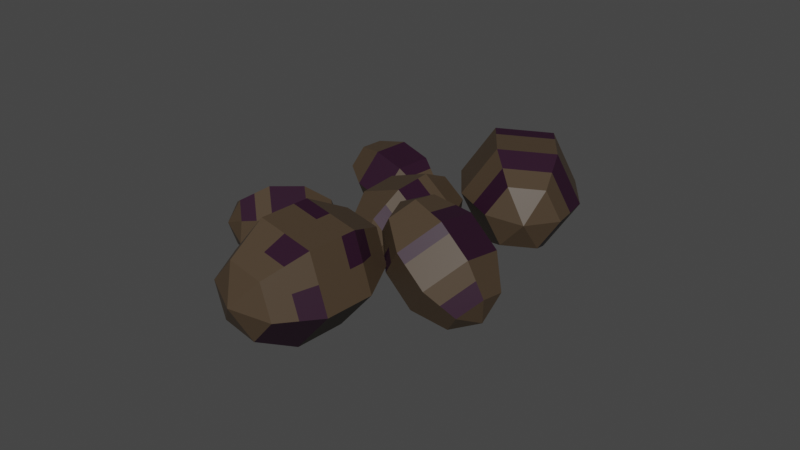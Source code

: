 # Source: Potato.blend  (saved by Blender 2.90.8; exported with 4.5.12 LTS)
import bpy
from mathutils import Matrix  # noqa: F401  (used for matrix-valued properties, if any)

bpy.ops.wm.read_factory_settings(use_empty=True)
scene = bpy.context.scene
scene.name = 'Bad'

# ---- collections
col_collection_002 = bpy.data.collections.new('Collection.002'); scene.collection.children.link(col_collection_002)

# ---- materials (node trees are filled in below, after node groups)
mat_potato_bad = bpy.data.materials.new('Potato bad')
mat_potato_bad.use_transparent_shadow = False
mat_potato_bad_eye = bpy.data.materials.new('Potato bad eye')
mat_potato_bad_eye.use_transparent_shadow = False

# ---- material node trees
mat_potato_bad.use_nodes = True; mat_potato_bad.node_tree.nodes.clear()
_N = mat_potato_bad.node_tree.nodes; _L = mat_potato_bad.node_tree.links
n0 = _N.new('ShaderNodeBsdfPrincipled'); n0.name = 'Principled BSDF'; n0.location = (10, 300)
n0.distribution = 'GGX'
n0.subsurface_method = 'BURLEY'
n0.inputs[0].default_value = (0.06596, 0.04369, 0.0256, 1.0)
n0.inputs[3].default_value = 1.45
n0.inputs[27].default_value = (0.0, 0.0, 0.0, 1.0)
n0.inputs[28].default_value = 1.0
n1 = _N.new('ShaderNodeOutputMaterial'); n1.name = 'Material Output'; n1.location = (300, 300)
_L.new(n0.outputs[0], n1.inputs[0])
n1.is_active_output = True
mat_potato_bad_eye.use_nodes = True; mat_potato_bad_eye.node_tree.nodes.clear()
_N = mat_potato_bad_eye.node_tree.nodes; _L = mat_potato_bad_eye.node_tree.links
n0 = _N.new('ShaderNodeBsdfPrincipled'); n0.name = 'Principled BSDF'; n0.location = (10, 300)
n0.distribution = 'GGX'
n0.subsurface_method = 'BURLEY'
n0.inputs[0].default_value = (0.02139, 0.003456, 0.01679, 1.0)
n0.inputs[3].default_value = 1.45
n0.inputs[27].default_value = (0.0, 0.0, 0.0, 1.0)
n0.inputs[28].default_value = 1.0
n1 = _N.new('ShaderNodeOutputMaterial'); n1.name = 'Material Output'; n1.location = (300, 300)
_L.new(n0.outputs[0], n1.inputs[0])
n1.is_active_output = True

# ---- world
world_world_002 = bpy.data.worlds.new('World.002'); scene.world = world_world_002
world_world_002.use_nodes = True; world_world_002.node_tree.nodes.clear()
_N = world_world_002.node_tree.nodes; _L = world_world_002.node_tree.links
n0 = _N.new('ShaderNodeOutputWorld'); n0.name = 'World Output'; n0.location = (300, 300)
n1 = _N.new('ShaderNodeBackground'); n1.name = 'Background'; n1.location = (10, 300)
n1.inputs[0].default_value = (0.05088, 0.05088, 0.05088, 1.0)
_L.new(n1.outputs[0], n0.inputs[0])
n0.is_active_output = True
world_world_002.color = (0.05088, 0.05088, 0.05088)
world_world_002.use_sun_shadow = False
world_world_002.sun_shadow_jitter_overblur = 0.0

# ---- meshes
me_sphere_001 = bpy.data.meshes.new('Sphere.001')
me_sphere_001.from_pydata([(-0.07639, 1.414, 0.6704), (-0.2541, 1.56, 1.808), (-0.007116, 1.216, 2.281), (-0.2925, 0.8691, 0.6385), (-0.6303, 0.7538, 1.141), (-0.6038, 0.678, 1.756), (-0.2232, 0.6707, 2.249), (0.07252, 0.4115, 0.5988), (-0.03964, 0.01345, 1.077), (-0.01318, -0.06232, 1.692), (0.1418, 0.2132, 2.209), (0.6537, 0.4989, 0.5909), (0.9007, 0.1548, 1.064), (0.9272, 0.079, 1.679), (0.723, 0.3005, 2.201), (0.3661, 0.7347, 2.431), (0.2805, 0.9799, 0.4406), (0.8698, 1.044, 0.6228), (1.25, 1.036, 1.116), (1.277, 0.9607, 1.731), (0.9391, 0.8454, 2.233), (0.5048, 1.501, 0.6625), (0.6598, 1.777, 1.18), (0.6862, 1.701, 1.795), (0.574, 1.303, 2.273), (-0.2806, 1.636, 1.193), (-0.6224, 0.7311, 1.325), (-0.03171, -0.009265, 1.261), (0.9086, 0.1321, 1.248), (1.258, 1.014, 1.3), (0.6677, 1.754, 1.364), (-0.2727, 1.613, 1.377), (-0.4895, 0.8019, 0.9316), (0.007112, 0.1794, 0.8775), (0.7977, 0.2982, 0.8668), (1.092, 1.04, 0.9102), (0.5952, 1.662, 0.9643), (-0.1955, 1.543, 0.9749), (0.1746, 1.704, 1.186), (0.2742, 1.258, 2.277), (0.2011, 1.628, 1.802), (0.205, 1.456, 0.6666), (0.1826, 1.681, 1.371), (0.1873, 1.601, 0.9698), (0.7555, 1.076, 2.253), (0.9798, 1.333, 1.763), (0.9533, 1.409, 1.148), (0.6862, 1.274, 0.6428), (0.9613, 1.386, 1.332), (0.842, 1.353, 0.9374), (-0.1278, 1.384, 2.05), (-0.4091, 0.6743, 2.008), (0.06609, 0.07859, 1.957), (0.8227, 0.1923, 1.946), (1.104, 0.9017, 1.988), (0.6288, 1.497, 2.04), (0.2385, 1.439, 2.045), (0.865, 1.201, 2.014), (-0.3555, 0.691, -0.9771), (-0.4681, 0.3526, -0.1133), (-0.1952, 0.4582, 0.2765), (0.07121, 0.5264, -1.024), (0.1611, 0.1751, -0.6681), (0.2224, 0.08621, -0.1893), (0.2316, 0.2936, 0.2295), (0.4327, 0.8137, -1.02), (0.7459, 0.64, -0.6618), (0.8072, 0.5511, -0.1829), (0.593, 0.5809, 0.2335), (0.3674, 1.266, -0.9693), (0.6403, 1.371, -0.5795), (0.7016, 1.282, -0.1006), (0.5277, 1.033, 0.2843), (0.1852, 0.7181, 0.4284), (-0.01301, 1.006, -1.121), (-0.05938, 1.43, -0.9223), (-0.05018, 1.638, -0.5035), (0.01107, 1.549, -0.02466), (0.101, 1.197, 0.3313), (-0.4208, 1.143, -0.9263), (-0.635, 1.173, -0.5098), (-0.5738, 1.084, -0.031), (-0.2605, 0.9102, 0.3274), (-0.5294, 0.4415, -0.5922), (0.1795, 0.1485, -0.5246), (0.7643, 0.6133, -0.5182), (0.6587, 1.345, -0.4359), (-0.03181, 1.611, -0.36), (-0.6166, 1.146, -0.3663), (-0.511, 0.4149, -0.4486), (0.1236, 0.3215, -0.8165), (0.6154, 0.7124, -0.8112), (0.5265, 1.327, -0.742), (-0.05401, 1.551, -0.6781), (-0.5457, 1.16, -0.6834), (-0.4569, 0.5455, -0.7526), (-0.5805, 0.7955, -0.5523), (-0.2268, 0.677, 0.3011), (-0.5193, 0.7066, -0.07346), (-0.3871, 0.9098, -0.9525), (-0.5621, 0.7689, -0.4088), (-0.4999, 0.8432, -0.7191), (-0.08081, 1.053, 0.3293), (-0.2831, 1.315, -0.02785), (-0.3443, 1.404, -0.5067), (-0.2412, 1.286, -0.9243), (-0.326, 1.377, -0.3631), (-0.3013, 1.355, -0.6808), (-0.3285, 0.4066, 0.08609), (0.2271, 0.1923, 0.02496), (0.6976, 0.5663, 0.03006), (0.6126, 1.155, 0.09629), (0.05706, 1.369, 0.1574), (-0.4135, 0.995, 0.1523), (-0.3696, 0.6915, 0.1181), (-0.1796, 1.181, 0.1549), (0.4574, 1.281, 0.1712), (1.487, 0.644, 0.07932), (2.074, 0.7197, 0.1548), (0.5737, 1.627, -0.0383), (1.057, 1.419, -0.2534), (1.675, 1.205, -0.2596), (2.191, 1.066, -0.05472), (0.7158, 2.03, 0.09199), (1.287, 2.071, -0.04256), (1.905, 1.856, -0.04883), (2.333, 1.469, 0.07556), (0.7416, 2.086, 0.4318), (1.329, 2.162, 0.5072), (1.947, 1.947, 0.5009), (2.359, 1.525, 0.4153), (2.407, 1.056, 0.2831), (0.4086, 1.75, 0.3034), (0.6252, 1.74, 0.6413), (1.141, 1.601, 0.8462), (1.759, 1.387, 0.8399), (2.242, 1.179, 0.6248), (0.4831, 1.337, 0.511), (0.911, 0.9493, 0.6354), (1.529, 0.7351, 0.6291), (2.1, 0.7759, 0.4945), (0.8693, 0.8583, 0.08559), (1.243, 1.355, -0.2553), (1.473, 2.006, -0.04444), (1.514, 2.097, 0.5053), (1.326, 1.537, 0.8443), (1.096, 0.8851, 0.6335), (1.054, 0.7941, 0.08371), (0.8558, 1.506, -0.1637), (1.049, 2.054, 0.01352), (1.084, 2.13, 0.4758), (0.9259, 1.659, 0.7608), (0.7326, 1.111, 0.5835), (0.6976, 1.034, 0.1213), (0.8894, 0.9023, 0.3517), (2.087, 0.7469, 0.3193), (1.507, 0.6881, 0.3455), (0.4698, 1.308, 0.3357), (1.075, 0.8381, 0.3499), (0.7145, 1.071, 0.3451), (2.171, 0.9761, 0.5593), (1.643, 1.059, 0.7339), (1.025, 1.273, 0.7402), (0.5538, 1.537, 0.5757), (1.21, 1.209, 0.7383), (0.8287, 1.383, 0.6716), (1.787, 0.6827, 0.1179), (1.939, 1.134, -0.1548), (2.124, 1.658, 0.0148), (2.157, 1.731, 0.4572), (2.006, 1.28, 0.7299), (1.821, 0.756, 0.5603), (1.804, 0.7182, 0.3321), (1.913, 1.017, 0.6446), (-1.092, 0.06098, -0.03602), (-1.753, -0.2605, 0.4795), (-1.853, -0.1816, 0.8381), (-0.7753, -0.06093, 0.09721), (-0.9502, -0.3651, 0.3611), (-1.241, -0.4577, 0.695), (-1.536, -0.3035, 0.9714), (-0.5562, 0.1881, 0.2405), (-0.5957, 0.03776, 0.5929), (-0.8862, -0.05488, 0.9268), (-1.317, -0.05448, 1.115), (-0.6536, 0.559, 0.2505), (-0.7532, 0.6379, 0.6091), (-1.044, 0.5453, 0.943), (-1.414, 0.3164, 1.125), (-1.723, 0.0388, 1.085), (-0.7829, 0.3386, 0.004046), (-0.9701, 0.6809, 0.1172), (-1.265, 0.8351, 0.3936), (-1.556, 0.7425, 0.7275), (-1.731, 0.4383, 0.9914), (-1.189, 0.4319, -0.026), (-1.62, 0.4323, 0.1618), (-1.91, 0.3396, 0.4957), (-1.95, 0.1893, 0.8481), (-1.462, -0.1679, 0.1456), (-1.037, -0.3929, 0.4612), (-0.6828, 0.009993, 0.693), (-0.8403, 0.6101, 0.7092), (-1.352, 0.8074, 0.4937), (-1.707, 0.4045, 0.2619), (-1.549, -0.1956, 0.2457), (-0.8773, -0.2383, 0.2511), (-0.5792, 0.1004, 0.446), (-0.7117, 0.605, 0.4596), (-1.142, 0.7708, 0.2784), (-1.44, 0.4321, 0.08351), (-1.308, -0.07247, 0.06988), (-1.539, 0.1227, 0.1534), (-1.9, -0.001999, 0.843), (-1.829, 0.03004, 0.4873), (-1.139, 0.2405, -0.03117), (-1.626, 0.09491, 0.2535), (-1.372, 0.1718, 0.07648), (-1.841, 0.3131, 0.9193), (-1.734, 0.5399, 0.6109), (-1.444, 0.6325, 0.277), (-1.08, 0.5556, 0.04519), (-1.531, 0.6047, 0.3771), (-1.292, 0.6005, 0.1804), (-1.804, -0.2201, 0.6629), (-1.392, -0.3788, 0.8364), (-1.107, -0.05467, 1.023), (-1.233, 0.4282, 1.036), (-1.645, 0.5869, 0.8625), (-1.931, 0.2628, 0.676), (-1.865, 0.01365, 0.6692), (-1.789, 0.4239, 0.7687), (-0.4599, 0.1055, -1.129), (-1.425, -0.1885, -1.076), (-1.878, -0.006086, -1.154), (-0.4893, 0.4128, -0.9602), (-0.9308, 0.3514, -0.7928), (-1.472, 0.3088, -0.8021), (-1.907, 0.3013, -0.9846), (-0.5134, 0.7637, -1.074), (-0.9697, 0.9192, -0.977), (-1.511, 0.8766, -0.9864), (-1.931, 0.6522, -1.098), (-0.508, 0.8073, -1.357), (-0.961, 0.9897, -1.435), (-1.502, 0.9471, -1.444), (-1.926, 0.6957, -1.382), (-2.069, 0.3316, -1.271), (-0.3166, 0.4696, -1.24), (-0.4785, 0.5, -1.526), (-0.9133, 0.4924, -1.709), (-1.455, 0.4498, -1.718), (-1.896, 0.3884, -1.551), (-0.4545, 0.149, -1.412), (-0.8743, -0.07537, -1.525), (-1.416, -0.118, -1.534), (-1.872, 0.03748, -1.437), (-0.8831, -0.1459, -1.067), (-1.093, 0.3386, -0.7956), (-1.132, 0.9064, -0.9798), (-1.123, 0.9769, -1.438), (-1.076, 0.4796, -1.712), (-1.037, -0.08815, -1.527), (-1.045, -0.1586, -1.069), (-0.7468, 0.377, -0.8626), (-0.7795, 0.8544, -1.017), (-0.7722, 0.9137, -1.403), (-0.7321, 0.4955, -1.633), (-0.6993, 0.01817, -1.478), (-0.7067, -0.0411, -1.093), (-0.8789, -0.1117, -1.288), (-1.875, 0.015, -1.291), (-1.42, -0.1544, -1.298), (-0.4573, 0.1266, -1.266), (-1.041, -0.1245, -1.291), (-0.7031, -0.0124, -1.279), (-1.884, 0.2119, -1.493), (-1.435, 0.1642, -1.625), (-0.8937, 0.2068, -1.616), (-0.4664, 0.3235, -1.469), (-1.056, 0.1941, -1.619), (-0.7156, 0.2554, -1.555), (-1.656, -0.09518, -1.116), (-1.695, 0.3049, -0.8955), (-1.726, 0.7618, -1.044), (-1.719, 0.8185, -1.412), (-1.681, 0.4184, -1.632), (-1.649, -0.03846, -1.484), (-1.653, -0.06772, -1.294), (-1.665, 0.1886, -1.558), (0.2377, 0.8358, -2.597), (1.417, 0.7441, -1.855), (1.639, 1.079, -1.371), (0.3209, 1.397, -2.711), (1.016, 1.559, -2.507), (1.552, 1.652, -2.039), (1.722, 1.641, -1.485), (-0.02062, 1.818, -2.542), (0.4638, 2.24, -2.233), (0.999, 2.333, -1.765), (1.381, 2.061, -1.316), (-0.4453, 1.677, -2.259), (-0.2234, 2.012, -1.775), (0.3119, 2.105, -1.307), (0.9559, 1.921, -1.033), (1.463, 1.529, -1.057), (-0.2692, 1.228, -2.573), (-0.5285, 1.116, -2.145), (-0.358, 1.104, -1.591), (0.1773, 1.197, -1.123), (0.8728, 1.359, -0.9189), (-0.187, 0.6952, -2.314), (0.1946, 0.4235, -1.865), (0.7299, 0.5165, -1.396), (1.214, 0.9387, -1.088), (0.8818, 0.6511, -2.323), (1.177, 1.587, -2.367), (0.6243, 2.268, -2.093), (-0.06292, 2.04, -1.635), (-0.1975, 1.132, -1.451), (0.3551, 0.4514, -1.724), (1.042, 0.679, -2.182), (0.7265, 1.492, -2.592), (0.2619, 2.064, -2.362), (-0.3159, 1.873, -1.977), (-0.429, 1.109, -1.822), (0.03557, 0.5368, -2.052), (0.6133, 0.7281, -2.437), (0.5491, 0.5409, -2.101), (1.433, 1.011, -1.234), (1.084, 0.6339, -1.633), (0.03212, 0.7677, -2.46), (0.7096, 0.5688, -1.961), (0.3336, 0.6355, -2.251), (1.045, 1.148, -1.004), (0.4552, 0.8548, -1.26), (-0.08002, 0.7618, -1.729), (-0.3567, 0.9043, -2.23), (0.08043, 0.7897, -1.588), (-0.1954, 0.8212, -1.938), (1.531, 0.9156, -1.607), (1.639, 1.646, -1.756), (1.194, 2.194, -1.535), (0.6413, 2.011, -1.167), (0.533, 1.28, -1.018), (0.9777, 0.7324, -1.239), (1.263, 0.8269, -1.429), (0.7567, 1.005, -1.129)], [], [(31, 25, 4, 26), (0, 16, 3), (50, 1, 5, 51), (37, 0, 3, 32), (15, 2, 6), (15, 6, 10), (26, 4, 8, 27), (3, 16, 7), (51, 5, 9, 52), (32, 3, 7, 33), (15, 10, 14), (27, 8, 12, 28), (7, 16, 11), (52, 9, 13, 53), (33, 7, 11, 34), (15, 14, 20), (28, 12, 18, 29), (11, 16, 17), (53, 13, 19, 54), (34, 11, 17, 35), (15, 20, 44, 24), (48, 46, 22, 30), (17, 16, 21, 47), (57, 45, 23, 55), (49, 47, 21, 36), (15, 24, 39, 2), (42, 38, 25, 31), (21, 16, 0, 41), (56, 40, 1, 50), (43, 41, 0, 37), (40, 42, 31, 1), (45, 48, 30, 23), (13, 28, 29, 19), (9, 27, 28, 13), (5, 26, 27, 9), (1, 31, 26, 5), (38, 43, 37, 25), (46, 49, 36, 22), (12, 34, 35, 18), (8, 33, 34, 12), (4, 32, 33, 8), (25, 37, 32, 4), (22, 36, 43, 38), (23, 30, 42, 40), (36, 21, 41, 43), (55, 23, 40, 56), (30, 22, 38, 42), (18, 35, 49, 46), (19, 29, 48, 45), (35, 17, 47, 49), (54, 19, 45, 57), (29, 18, 46, 48), (20, 54, 57, 44), (24, 55, 56, 39), (39, 56, 50, 2), (44, 57, 55, 24), (14, 53, 54, 20), (10, 52, 53, 14), (6, 51, 52, 10), (2, 50, 51, 6), (89, 83, 62, 84), (58, 74, 61), (108, 59, 63, 109), (95, 58, 61, 90), (73, 60, 64), (73, 64, 68), (84, 62, 66, 85), (61, 74, 65), (109, 63, 67, 110), (90, 61, 65, 91), (73, 68, 72), (85, 66, 70, 86), (65, 74, 69), (110, 67, 71, 111), (91, 65, 69, 92), (73, 72, 78), (86, 70, 76, 87), (69, 74, 75), (111, 71, 77, 112), (92, 69, 75, 93), (73, 78, 102, 82), (106, 104, 80, 88), (75, 74, 79, 105), (115, 103, 81, 113), (107, 105, 79, 94), (73, 82, 97, 60), (100, 96, 83, 89), (79, 74, 58, 99), (114, 98, 59, 108), (101, 99, 58, 95), (98, 100, 89, 59), (103, 106, 88, 81), (71, 86, 87, 77), (67, 85, 86, 71), (63, 84, 85, 67), (59, 89, 84, 63), (96, 101, 95, 83), (104, 107, 94, 80), (70, 92, 93, 76), (66, 91, 92, 70), (62, 90, 91, 66), (83, 95, 90, 62), (80, 94, 101, 96), (81, 88, 100, 98), (94, 79, 99, 101), (113, 81, 98, 114), (88, 80, 96, 100), (76, 93, 107, 104), (77, 87, 106, 103), (93, 75, 105, 107), (112, 77, 103, 115), (87, 76, 104, 106), (78, 112, 115, 102), (82, 113, 114, 97), (97, 114, 108, 60), (102, 115, 113, 82), (72, 111, 112, 78), (68, 110, 111, 72), (64, 109, 110, 68), (60, 108, 109, 64), (147, 141, 120, 142), (116, 132, 119), (166, 117, 121, 167), (153, 116, 119, 148), (131, 118, 122), (131, 122, 126), (142, 120, 124, 143), (119, 132, 123), (167, 121, 125, 168), (148, 119, 123, 149), (131, 126, 130), (143, 124, 128, 144), (123, 132, 127), (168, 125, 129, 169), (149, 123, 127, 150), (131, 130, 136), (144, 128, 134, 145), (127, 132, 133), (169, 129, 135, 170), (150, 127, 133, 151), (131, 136, 160, 140), (164, 162, 138, 146), (133, 132, 137, 163), (173, 161, 139, 171), (165, 163, 137, 152), (131, 140, 155, 118), (158, 154, 141, 147), (137, 132, 116, 157), (172, 156, 117, 166), (159, 157, 116, 153), (156, 158, 147, 117), (161, 164, 146, 139), (129, 144, 145, 135), (125, 143, 144, 129), (121, 142, 143, 125), (117, 147, 142, 121), (154, 159, 153, 141), (162, 165, 152, 138), (128, 150, 151, 134), (124, 149, 150, 128), (120, 148, 149, 124), (141, 153, 148, 120), (138, 152, 159, 154), (139, 146, 158, 156), (152, 137, 157, 159), (171, 139, 156, 172), (146, 138, 154, 158), (134, 151, 165, 162), (135, 145, 164, 161), (151, 133, 163, 165), (170, 135, 161, 173), (145, 134, 162, 164), (136, 170, 173, 160), (140, 171, 172, 155), (155, 172, 166, 118), (160, 173, 171, 140), (130, 169, 170, 136), (126, 168, 169, 130), (122, 167, 168, 126), (118, 166, 167, 122), (205, 199, 178, 200), (174, 190, 177), (224, 175, 179, 225), (211, 174, 177, 206), (189, 176, 180), (189, 180, 184), (200, 178, 182, 201), (177, 190, 181), (225, 179, 183, 226), (206, 177, 181, 207), (189, 184, 188), (201, 182, 186, 202), (181, 190, 185), (226, 183, 187, 227), (207, 181, 185, 208), (189, 188, 194), (202, 186, 192, 203), (185, 190, 191), (227, 187, 193, 228), (208, 185, 191, 209), (189, 194, 218, 198), (222, 220, 196, 204), (191, 190, 195, 221), (231, 219, 197, 229), (223, 221, 195, 210), (189, 198, 213, 176), (216, 212, 199, 205), (195, 190, 174, 215), (230, 214, 175, 224), (217, 215, 174, 211), (214, 216, 205, 175), (219, 222, 204, 197), (187, 202, 203, 193), (183, 201, 202, 187), (179, 200, 201, 183), (175, 205, 200, 179), (212, 217, 211, 199), (220, 223, 210, 196), (186, 208, 209, 192), (182, 207, 208, 186), (178, 206, 207, 182), (199, 211, 206, 178), (196, 210, 217, 212), (197, 204, 216, 214), (210, 195, 215, 217), (229, 197, 214, 230), (204, 196, 212, 216), (192, 209, 223, 220), (193, 203, 222, 219), (209, 191, 221, 223), (228, 193, 219, 231), (203, 192, 220, 222), (194, 228, 231, 218), (198, 229, 230, 213), (213, 230, 224, 176), (218, 231, 229, 198), (188, 227, 228, 194), (184, 226, 227, 188), (180, 225, 226, 184), (176, 224, 225, 180), (263, 257, 236, 258), (232, 248, 235), (282, 233, 237, 283), (269, 232, 235, 264), (247, 234, 238), (247, 238, 242), (258, 236, 240, 259), (235, 248, 239), (283, 237, 241, 284), (264, 235, 239, 265), (247, 242, 246), (259, 240, 244, 260), (239, 248, 243), (284, 241, 245, 285), (265, 239, 243, 266), (247, 246, 252), (260, 244, 250, 261), (243, 248, 249), (285, 245, 251, 286), (266, 243, 249, 267), (247, 252, 276, 256), (280, 278, 254, 262), (249, 248, 253, 279), (289, 277, 255, 287), (281, 279, 253, 268), (247, 256, 271, 234), (274, 270, 257, 263), (253, 248, 232, 273), (288, 272, 233, 282), (275, 273, 232, 269), (272, 274, 263, 233), (277, 280, 262, 255), (245, 260, 261, 251), (241, 259, 260, 245), (237, 258, 259, 241), (233, 263, 258, 237), (270, 275, 269, 257), (278, 281, 268, 254), (244, 266, 267, 250), (240, 265, 266, 244), (236, 264, 265, 240), (257, 269, 264, 236), (254, 268, 275, 270), (255, 262, 274, 272), (268, 253, 273, 275), (287, 255, 272, 288), (262, 254, 270, 274), (250, 267, 281, 278), (251, 261, 280, 277), (267, 249, 279, 281), (286, 251, 277, 289), (261, 250, 278, 280), (252, 286, 289, 276), (256, 287, 288, 271), (271, 288, 282, 234), (276, 289, 287, 256), (246, 285, 286, 252), (242, 284, 285, 246), (238, 283, 284, 242), (234, 282, 283, 238), (321, 315, 294, 316), (290, 306, 293), (340, 291, 295, 341), (327, 290, 293, 322), (305, 292, 296), (305, 296, 300), (316, 294, 298, 317), (293, 306, 297), (341, 295, 299, 342), (322, 293, 297, 323), (305, 300, 304), (317, 298, 302, 318), (297, 306, 301), (342, 299, 303, 343), (323, 297, 301, 324), (305, 304, 310), (318, 302, 308, 319), (301, 306, 307), (343, 303, 309, 344), (324, 301, 307, 325), (305, 310, 334, 314), (338, 336, 312, 320), (307, 306, 311, 337), (347, 335, 313, 345), (339, 337, 311, 326), (305, 314, 329, 292), (332, 328, 315, 321), (311, 306, 290, 331), (346, 330, 291, 340), (333, 331, 290, 327), (330, 332, 321, 291), (335, 338, 320, 313), (303, 318, 319, 309), (299, 317, 318, 303), (295, 316, 317, 299), (291, 321, 316, 295), (328, 333, 327, 315), (336, 339, 326, 312), (302, 324, 325, 308), (298, 323, 324, 302), (294, 322, 323, 298), (315, 327, 322, 294), (312, 326, 333, 328), (313, 320, 332, 330), (326, 311, 331, 333), (345, 313, 330, 346), (320, 312, 328, 332), (308, 325, 339, 336), (309, 319, 338, 335), (325, 307, 337, 339), (344, 309, 335, 347), (319, 308, 336, 338), (310, 344, 347, 334), (314, 345, 346, 329), (329, 346, 340, 292), (334, 347, 345, 314), (304, 343, 344, 310), (300, 342, 343, 304), (296, 341, 342, 300), (292, 340, 341, 296)])
me_sphere_001.polygons.foreach_set('material_index', [0, 0, 0, 0, 0, 0, 0, 0, 0, 0, 0, 0, 0, 0, 0, 0, 0, 0, 1, 0, 0, 1, 0, 0, 0, 0, 1, 0, 0, 0, 0, 0, 0, 0, 0, 0, 0, 1, 0, 0, 0, 0, 0, 0, 0, 1, 0, 0, 0, 0, 1, 0, 0, 0, 0, 0, 1, 0, 0, 0, 0, 0, 0, 0, 0, 0, 0, 0, 0, 0, 0, 1, 0, 0, 0, 0, 0, 0, 0, 0, 0, 0, 0, 0, 0, 0, 1, 0, 0, 0, 0, 0, 1, 1, 0, 0, 0, 1, 0, 1, 0, 0, 0, 0, 0, 1, 0, 0, 0, 0, 0, 0, 0, 0, 0, 0, 1, 0, 0, 0, 0, 0, 0, 0, 0, 0, 0, 0, 1, 0, 0, 1, 0, 0, 0, 0, 1, 0, 0, 0, 0, 0, 0, 0, 0, 0, 1, 0, 0, 0, 0, 0, 0, 1, 0, 0, 0, 1, 0, 1, 0, 0, 0, 0, 0, 1, 0, 0, 0, 0, 0, 0, 0, 0, 0, 0, 1, 0, 0, 0, 0, 0, 0, 0, 0, 0, 0, 0, 0, 0, 0, 0, 0, 0, 0, 0, 1, 0, 0, 0, 0, 0, 0, 0, 0, 0, 1, 0, 0, 0, 0, 0, 1, 0, 0, 0, 0, 1, 0, 1, 0, 0, 0, 0, 0, 1, 0, 0, 0, 0, 0, 0, 0, 0, 0, 0, 1, 0, 0, 0, 0, 0, 0, 0, 0, 0, 1, 0, 0, 0, 0, 1, 0, 0, 0, 0, 0, 0, 0, 0, 0, 0, 0, 0, 0, 0, 1, 0, 0, 0, 0, 0, 0, 1, 1, 0, 0, 1, 0, 1, 0, 0, 0, 0, 0, 1, 0, 0, 0, 0, 0, 0, 0, 0, 0, 0, 1, 0, 0, 0, 1, 0, 0, 0, 0, 0, 0, 0, 1, 0, 0, 1, 0, 1, 0, 0, 0, 0, 0, 0, 0, 0, 0, 0, 0, 0, 1, 0, 0, 0, 0, 0, 0, 0, 0, 0, 0, 1, 0, 0, 1, 0, 0, 0, 0, 1, 0, 0, 0, 0, 0, 0, 0, 0, 0, 0, 1, 0, 0, 1])
_uv = me_sphere_001.uv_layers.new(name='UVMap')
_uv.uv.foreach_set('vector', [0.6667, 0.54, 0.6667, 0.6, 0.5, 0.6, 0.5, 0.54, 0.6667, 0.8, 0.5833, 1.0, 0.5, 0.8, 0.6667, 0.2977, 0.6667, 0.4, 0.5, 0.4, 0.5, 0.2977, 0.6667, 0.6834, 0.6667, 0.8, 0.5, 0.8, 0.5, 0.6834, 0.5833, 0.0, 0.6667, 0.2, 0.5, 0.2, 0.4167, 0.0, 0.5, 0.2, 0.3333, 0.2, 0.5, 0.54, 0.5, 0.6, 0.3333, 0.6, 0.3333, 0.54, 0.5, 0.8, 0.4167, 1.0, 0.3333, 0.8, 0.5, 0.2977, 0.5, 0.4, 0.3333, 0.4, 0.3333, 0.2977, 0.5, 0.6834, 0.5, 0.8, 0.3333, 0.8, 0.3333, 0.6834, 0.25, 0.0, 0.3333, 0.2, 0.1667, 0.2, 0.3333, 0.54, 0.3333, 0.6, 0.1667, 0.6, 0.1667, 0.54, 0.3333, 0.8, 0.25, 1.0, 0.1667, 0.8, 0.3333, 0.2977, 0.3333, 0.4, 0.1667, 0.4, 0.1667, 0.2977, 0.3333, 0.6834, 0.3333, 0.8, 0.1667, 0.8, 0.1667, 0.6834, 0.08333, 0.0, 0.1667, 0.2, 0.0, 0.2, 0.1667, 0.54, 0.1667, 0.6, 0.0, 0.6, 0.0, 0.54, 0.1667, 0.8, 0.08333, 1.0, 0.0, 0.8, 0.1667, 0.2977, 0.1667, 0.4, 0.0, 0.4, 0.0, 0.2977, 0.1667, 0.6834, 0.1667, 0.8, 0.0, 0.8, 0.0, 0.6834, 0.9167, 0.0, 1.0, 0.2, 0.9162, 0.2, 0.8333, 0.2, 0.9162, 0.54, 0.9162, 0.6, 0.8333, 0.6, 0.8333, 0.54, 1.0, 0.8, 0.9167, 1.0, 0.8333, 0.8, 0.9162, 0.8, 0.9162, 0.2977, 0.9162, 0.4, 0.8333, 0.4, 0.8333, 0.2977, 0.9162, 0.6834, 0.9162, 0.8, 0.8333, 0.8, 0.8333, 0.6834, 0.75, 0.0, 0.8333, 0.2, 0.7474, 0.2, 0.6667, 0.2, 0.7474, 0.54, 0.7474, 0.6, 0.6667, 0.6, 0.6667, 0.54, 0.8333, 0.8, 0.75, 1.0, 0.6667, 0.8, 0.7474, 0.8, 0.7474, 0.2977, 0.7474, 0.4, 0.6667, 0.4, 0.6667, 0.2977, 0.7474, 0.6834, 0.7474, 0.8, 0.6667, 0.8, 0.6667, 0.6834, 0.7474, 0.4, 0.7474, 0.54, 0.6667, 0.54, 0.6667, 0.4, 0.9162, 0.4, 0.9162, 0.54, 0.8333, 0.54, 0.8333, 0.4, 0.1667, 0.4, 0.1667, 0.54, 0.0, 0.54, 0.0, 0.4, 0.3333, 0.4, 0.3333, 0.54, 0.1667, 0.54, 0.1667, 0.4, 0.5, 0.4, 0.5, 0.54, 0.3333, 0.54, 0.3333, 0.4, 0.6667, 0.4, 0.6667, 0.54, 0.5, 0.54, 0.5, 0.4, 0.7474, 0.6, 0.7474, 0.6834, 0.6667, 0.6834, 0.6667, 0.6, 0.9162, 0.6, 0.9162, 0.6834, 0.8333, 0.6834, 0.8333, 0.6, 0.1667, 0.6, 0.1667, 0.6834, 0.0, 0.6834, 0.0, 0.6, 0.3333, 0.6, 0.3333, 0.6834, 0.1667, 0.6834, 0.1667, 0.6, 0.5, 0.6, 0.5, 0.6834, 0.3333, 0.6834, 0.3333, 0.6, 0.6667, 0.6, 0.6667, 0.6834, 0.5, 0.6834, 0.5, 0.6, 0.8333, 0.6, 0.8333, 0.6834, 0.7474, 0.6834, 0.7474, 0.6, 0.8333, 0.4, 0.8333, 0.54, 0.7474, 0.54, 0.7474, 0.4, 0.8333, 0.6834, 0.8333, 0.8, 0.7474, 0.8, 0.7474, 0.6834, 0.8333, 0.2977, 0.8333, 0.4, 0.7474, 0.4, 0.7474, 0.2977, 0.8333, 0.54, 0.8333, 0.6, 0.7474, 0.6, 0.7474, 0.54, 1.0, 0.6, 1.0, 0.6834, 0.9162, 0.6834, 0.9162, 0.6, 1.0, 0.4, 1.0, 0.54, 0.9162, 0.54, 0.9162, 0.4, 1.0, 0.6834, 1.0, 0.8, 0.9162, 0.8, 0.9162, 0.6834, 1.0, 0.2977, 1.0, 0.4, 0.9162, 0.4, 0.9162, 0.2977, 1.0, 0.54, 1.0, 0.6, 0.9162, 0.6, 0.9162, 0.54, 1.0, 0.2, 1.0, 0.2977, 0.9162, 0.2977, 0.9162, 0.2, 0.8333, 0.2, 0.8333, 0.2977, 0.7474, 0.2977, 0.7474, 0.2, 0.7474, 0.2, 0.7474, 0.2977, 0.6667, 0.2977, 0.6667, 0.2, 0.9162, 0.2, 0.9162, 0.2977, 0.8333, 0.2977, 0.8333, 0.2, 0.1667, 0.2, 0.1667, 0.2977, 0.0, 0.2977, 0.0, 0.2, 0.3333, 0.2, 0.3333, 0.2977, 0.1667, 0.2977, 0.1667, 0.2, 0.5, 0.2, 0.5, 0.2977, 0.3333, 0.2977, 0.3333, 0.2, 0.6667, 0.2, 0.6667, 0.2977, 0.5, 0.2977, 0.5, 0.2, 0.6667, 0.54, 0.6667, 0.6, 0.5, 0.6, 0.5, 0.54, 0.6667, 0.8, 0.5833, 1.0, 0.5, 0.8, 0.6667, 0.2977, 0.6667, 0.4, 0.5, 0.4, 0.5, 0.2977, 0.6667, 0.6834, 0.6667, 0.8, 0.5, 0.8, 0.5, 0.6834, 0.5833, 0.0, 0.6667, 0.2, 0.5, 0.2, 0.4167, 0.0, 0.5, 0.2, 0.3333, 0.2, 0.5, 0.54, 0.5, 0.6, 0.3333, 0.6, 0.3333, 0.54, 0.5, 0.8, 0.4167, 1.0, 0.3333, 0.8, 0.5, 0.2977, 0.5, 0.4, 0.3333, 0.4, 0.3333, 0.2977, 0.5, 0.6834, 0.5, 0.8, 0.3333, 0.8, 0.3333, 0.6834, 0.25, 0.0, 0.3333, 0.2, 0.1667, 0.2, 0.3333, 0.54, 0.3333, 0.6, 0.1667, 0.6, 0.1667, 0.54, 0.3333, 0.8, 0.25, 1.0, 0.1667, 0.8, 0.3333, 0.2977, 0.3333, 0.4, 0.1667, 0.4, 0.1667, 0.2977, 0.3333, 0.6834, 0.3333, 0.8, 0.1667, 0.8, 0.1667, 0.6834, 0.08333, 0.0, 0.1667, 0.2, 0.0, 0.2, 0.1667, 0.54, 0.1667, 0.6, 0.0, 0.6, 0.0, 0.54, 0.1667, 0.8, 0.08333, 1.0, 0.0, 0.8, 0.1667, 0.2977, 0.1667, 0.4, 0.0, 0.4, 0.0, 0.2977, 0.1667, 0.6834, 0.1667, 0.8, 0.0, 0.8, 0.0, 0.6834, 0.9167, 0.0, 1.0, 0.2, 0.9162, 0.2, 0.8333, 0.2, 0.9162, 0.54, 0.9162, 0.6, 0.8333, 0.6, 0.8333, 0.54, 1.0, 0.8, 0.9167, 1.0, 0.8333, 0.8, 0.9162, 0.8, 0.9162, 0.2977, 0.9162, 0.4, 0.8333, 0.4, 0.8333, 0.2977, 0.9162, 0.6834, 0.9162, 0.8, 0.8333, 0.8, 0.8333, 0.6834, 0.75, 0.0, 0.8333, 0.2, 0.7474, 0.2, 0.6667, 0.2, 0.7474, 0.54, 0.7474, 0.6, 0.6667, 0.6, 0.6667, 0.54, 0.8333, 0.8, 0.75, 1.0, 0.6667, 0.8, 0.7474, 0.8, 0.7474, 0.2977, 0.7474, 0.4, 0.6667, 0.4, 0.6667, 0.2977, 0.7474, 0.6834, 0.7474, 0.8, 0.6667, 0.8, 0.6667, 0.6834, 0.7474, 0.4, 0.7474, 0.54, 0.6667, 0.54, 0.6667, 0.4, 0.9162, 0.4, 0.9162, 0.54, 0.8333, 0.54, 0.8333, 0.4, 0.1667, 0.4, 0.1667, 0.54, 0.0, 0.54, 0.0, 0.4, 0.3333, 0.4, 0.3333, 0.54, 0.1667, 0.54, 0.1667, 0.4, 0.5, 0.4, 0.5, 0.54, 0.3333, 0.54, 0.3333, 0.4, 0.6667, 0.4, 0.6667, 0.54, 0.5, 0.54, 0.5, 0.4, 0.7474, 0.6, 0.7474, 0.6834, 0.6667, 0.6834, 0.6667, 0.6, 0.9162, 0.6, 0.9162, 0.6834, 0.8333, 0.6834, 0.8333, 0.6, 0.1667, 0.6, 0.1667, 0.6834, 0.0, 0.6834, 0.0, 0.6, 0.3333, 0.6, 0.3333, 0.6834, 0.1667, 0.6834, 0.1667, 0.6, 0.5, 0.6, 0.5, 0.6834, 0.3333, 0.6834, 0.3333, 0.6, 0.6667, 0.6, 0.6667, 0.6834, 0.5, 0.6834, 0.5, 0.6, 0.8333, 0.6, 0.8333, 0.6834, 0.7474, 0.6834, 0.7474, 0.6, 0.8333, 0.4, 0.8333, 0.54, 0.7474, 0.54, 0.7474, 0.4, 0.8333, 0.6834, 0.8333, 0.8, 0.7474, 0.8, 0.7474, 0.6834, 0.8333, 0.2977, 0.8333, 0.4, 0.7474, 0.4, 0.7474, 0.2977, 0.8333, 0.54, 0.8333, 0.6, 0.7474, 0.6, 0.7474, 0.54, 1.0, 0.6, 1.0, 0.6834, 0.9162, 0.6834, 0.9162, 0.6, 1.0, 0.4, 1.0, 0.54, 0.9162, 0.54, 0.9162, 0.4, 1.0, 0.6834, 1.0, 0.8, 0.9162, 0.8, 0.9162, 0.6834, 1.0, 0.2977, 1.0, 0.4, 0.9162, 0.4, 0.9162, 0.2977, 1.0, 0.54, 1.0, 0.6, 0.9162, 0.6, 0.9162, 0.54, 1.0, 0.2, 1.0, 0.2977, 0.9162, 0.2977, 0.9162, 0.2, 0.8333, 0.2, 0.8333, 0.2977, 0.7474, 0.2977, 0.7474, 0.2, 0.7474, 0.2, 0.7474, 0.2977, 0.6667, 0.2977, 0.6667, 0.2, 0.9162, 0.2, 0.9162, 0.2977, 0.8333, 0.2977, 0.8333, 0.2, 0.1667, 0.2, 0.1667, 0.2977, 0.0, 0.2977, 0.0, 0.2, 0.3333, 0.2, 0.3333, 0.2977, 0.1667, 0.2977, 0.1667, 0.2, 0.5, 0.2, 0.5, 0.2977, 0.3333, 0.2977, 0.3333, 0.2, 0.6667, 0.2, 0.6667, 0.2977, 0.5, 0.2977, 0.5, 0.2, 0.6667, 0.54, 0.6667, 0.6, 0.5, 0.6, 0.5, 0.54, 0.6667, 0.8, 0.5833, 1.0, 0.5, 0.8, 0.6667, 0.2977, 0.6667, 0.4, 0.5, 0.4, 0.5, 0.2977, 0.6667, 0.6834, 0.6667, 0.8, 0.5, 0.8, 0.5, 0.6834, 0.5833, 0.0, 0.6667, 0.2, 0.5, 0.2, 0.4167, 0.0, 0.5, 0.2, 0.3333, 0.2, 0.5, 0.54, 0.5, 0.6, 0.3333, 0.6, 0.3333, 0.54, 0.5, 0.8, 0.4167, 1.0, 0.3333, 0.8, 0.5, 0.2977, 0.5, 0.4, 0.3333, 0.4, 0.3333, 0.2977, 0.5, 0.6834, 0.5, 0.8, 0.3333, 0.8, 0.3333, 0.6834, 0.25, 0.0, 0.3333, 0.2, 0.1667, 0.2, 0.3333, 0.54, 0.3333, 0.6, 0.1667, 0.6, 0.1667, 0.54, 0.3333, 0.8, 0.25, 1.0, 0.1667, 0.8, 0.3333, 0.2977, 0.3333, 0.4, 0.1667, 0.4, 0.1667, 0.2977, 0.3333, 0.6834, 0.3333, 0.8, 0.1667, 0.8, 0.1667, 0.6834, 0.08333, 0.0, 0.1667, 0.2, 0.0, 0.2, 0.1667, 0.54, 0.1667, 0.6, 0.0, 0.6, 0.0, 0.54, 0.1667, 0.8, 0.08333, 1.0, 0.0, 0.8, 0.1667, 0.2977, 0.1667, 0.4, 0.0, 0.4, 0.0, 0.2977, 0.1667, 0.6834, 0.1667, 0.8, 0.0, 0.8, 0.0, 0.6834, 0.9167, 0.0, 1.0, 0.2, 0.9162, 0.2, 0.8333, 0.2, 0.9162, 0.54, 0.9162, 0.6, 0.8333, 0.6, 0.8333, 0.54, 1.0, 0.8, 0.9167, 1.0, 0.8333, 0.8, 0.9162, 0.8, 0.9162, 0.2977, 0.9162, 0.4, 0.8333, 0.4, 0.8333, 0.2977, 0.9162, 0.6834, 0.9162, 0.8, 0.8333, 0.8, 0.8333, 0.6834, 0.75, 0.0, 0.8333, 0.2, 0.7474, 0.2, 0.6667, 0.2, 0.7474, 0.54, 0.7474, 0.6, 0.6667, 0.6, 0.6667, 0.54, 0.8333, 0.8, 0.75, 1.0, 0.6667, 0.8, 0.7474, 0.8, 0.7474, 0.2977, 0.7474, 0.4, 0.6667, 0.4, 0.6667, 0.2977, 0.7474, 0.6834, 0.7474, 0.8, 0.6667, 0.8, 0.6667, 0.6834, 0.7474, 0.4, 0.7474, 0.54, 0.6667, 0.54, 0.6667, 0.4, 0.9162, 0.4, 0.9162, 0.54, 0.8333, 0.54, 0.8333, 0.4, 0.1667, 0.4, 0.1667, 0.54, 0.0, 0.54, 0.0, 0.4, 0.3333, 0.4, 0.3333, 0.54, 0.1667, 0.54, 0.1667, 0.4, 0.5, 0.4, 0.5, 0.54, 0.3333, 0.54, 0.3333, 0.4, 0.6667, 0.4, 0.6667, 0.54, 0.5, 0.54, 0.5, 0.4, 0.7474, 0.6, 0.7474, 0.6834, 0.6667, 0.6834, 0.6667, 0.6, 0.9162, 0.6, 0.9162, 0.6834, 0.8333, 0.6834, 0.8333, 0.6, 0.1667, 0.6, 0.1667, 0.6834, 0.0, 0.6834, 0.0, 0.6, 0.3333, 0.6, 0.3333, 0.6834, 0.1667, 0.6834, 0.1667, 0.6, 0.5, 0.6, 0.5, 0.6834, 0.3333, 0.6834, 0.3333, 0.6, 0.6667, 0.6, 0.6667, 0.6834, 0.5, 0.6834, 0.5, 0.6, 0.8333, 0.6, 0.8333, 0.6834, 0.7474, 0.6834, 0.7474, 0.6, 0.8333, 0.4, 0.8333, 0.54, 0.7474, 0.54, 0.7474, 0.4, 0.8333, 0.6834, 0.8333, 0.8, 0.7474, 0.8, 0.7474, 0.6834, 0.8333, 0.2977, 0.8333, 0.4, 0.7474, 0.4, 0.7474, 0.2977, 0.8333, 0.54, 0.8333, 0.6, 0.7474, 0.6, 0.7474, 0.54, 1.0, 0.6, 1.0, 0.6834, 0.9162, 0.6834, 0.9162, 0.6, 1.0, 0.4, 1.0, 0.54, 0.9162, 0.54, 0.9162, 0.4, 1.0, 0.6834, 1.0, 0.8, 0.9162, 0.8, 0.9162, 0.6834, 1.0, 0.2977, 1.0, 0.4, 0.9162, 0.4, 0.9162, 0.2977, 1.0, 0.54, 1.0, 0.6, 0.9162, 0.6, 0.9162, 0.54, 1.0, 0.2, 1.0, 0.2977, 0.9162, 0.2977, 0.9162, 0.2, 0.8333, 0.2, 0.8333, 0.2977, 0.7474, 0.2977, 0.7474, 0.2, 0.7474, 0.2, 0.7474, 0.2977, 0.6667, 0.2977, 0.6667, 0.2, 0.9162, 0.2, 0.9162, 0.2977, 0.8333, 0.2977, 0.8333, 0.2, 0.1667, 0.2, 0.1667, 0.2977, 0.0, 0.2977, 0.0, 0.2, 0.3333, 0.2, 0.3333, 0.2977, 0.1667, 0.2977, 0.1667, 0.2, 0.5, 0.2, 0.5, 0.2977, 0.3333, 0.2977, 0.3333, 0.2, 0.6667, 0.2, 0.6667, 0.2977, 0.5, 0.2977, 0.5, 0.2, 0.6667, 0.54, 0.6667, 0.6, 0.5, 0.6, 0.5, 0.54, 0.6667, 0.8, 0.5833, 1.0, 0.5, 0.8, 0.6667, 0.2977, 0.6667, 0.4, 0.5, 0.4, 0.5, 0.2977, 0.6667, 0.6834, 0.6667, 0.8, 0.5, 0.8, 0.5, 0.6834, 0.5833, 0.0, 0.6667, 0.2, 0.5, 0.2, 0.4167, 0.0, 0.5, 0.2, 0.3333, 0.2, 0.5, 0.54, 0.5, 0.6, 0.3333, 0.6, 0.3333, 0.54, 0.5, 0.8, 0.4167, 1.0, 0.3333, 0.8, 0.5, 0.2977, 0.5, 0.4, 0.3333, 0.4, 0.3333, 0.2977, 0.5, 0.6834, 0.5, 0.8, 0.3333, 0.8, 0.3333, 0.6834, 0.25, 0.0, 0.3333, 0.2, 0.1667, 0.2, 0.3333, 0.54, 0.3333, 0.6, 0.1667, 0.6, 0.1667, 0.54, 0.3333, 0.8, 0.25, 1.0, 0.1667, 0.8, 0.3333, 0.2977, 0.3333, 0.4, 0.1667, 0.4, 0.1667, 0.2977, 0.3333, 0.6834, 0.3333, 0.8, 0.1667, 0.8, 0.1667, 0.6834, 0.08333, 0.0, 0.1667, 0.2, 0.0, 0.2, 0.1667, 0.54, 0.1667, 0.6, 0.0, 0.6, 0.0, 0.54, 0.1667, 0.8, 0.08333, 1.0, 0.0, 0.8, 0.1667, 0.2977, 0.1667, 0.4, 0.0, 0.4, 0.0, 0.2977, 0.1667, 0.6834, 0.1667, 0.8, 0.0, 0.8, 0.0, 0.6834, 0.9167, 0.0, 1.0, 0.2, 0.9162, 0.2, 0.8333, 0.2, 0.9162, 0.54, 0.9162, 0.6, 0.8333, 0.6, 0.8333, 0.54, 1.0, 0.8, 0.9167, 1.0, 0.8333, 0.8, 0.9162, 0.8, 0.9162, 0.2977, 0.9162, 0.4, 0.8333, 0.4, 0.8333, 0.2977, 0.9162, 0.6834, 0.9162, 0.8, 0.8333, 0.8, 0.8333, 0.6834, 0.75, 0.0, 0.8333, 0.2, 0.7474, 0.2, 0.6667, 0.2, 0.7474, 0.54, 0.7474, 0.6, 0.6667, 0.6, 0.6667, 0.54, 0.8333, 0.8, 0.75, 1.0, 0.6667, 0.8, 0.7474, 0.8, 0.7474, 0.2977, 0.7474, 0.4, 0.6667, 0.4, 0.6667, 0.2977, 0.7474, 0.6834, 0.7474, 0.8, 0.6667, 0.8, 0.6667, 0.6834, 0.7474, 0.4, 0.7474, 0.54, 0.6667, 0.54, 0.6667, 0.4, 0.9162, 0.4, 0.9162, 0.54, 0.8333, 0.54, 0.8333, 0.4, 0.1667, 0.4, 0.1667, 0.54, 0.0, 0.54, 0.0, 0.4, 0.3333, 0.4, 0.3333, 0.54, 0.1667, 0.54, 0.1667, 0.4, 0.5, 0.4, 0.5, 0.54, 0.3333, 0.54, 0.3333, 0.4, 0.6667, 0.4, 0.6667, 0.54, 0.5, 0.54, 0.5, 0.4, 0.7474, 0.6, 0.7474, 0.6834, 0.6667, 0.6834, 0.6667, 0.6, 0.9162, 0.6, 0.9162, 0.6834, 0.8333, 0.6834, 0.8333, 0.6, 0.1667, 0.6, 0.1667, 0.6834, 0.0, 0.6834, 0.0, 0.6, 0.3333, 0.6, 0.3333, 0.6834, 0.1667, 0.6834, 0.1667, 0.6, 0.5, 0.6, 0.5, 0.6834, 0.3333, 0.6834, 0.3333, 0.6, 0.6667, 0.6, 0.6667, 0.6834, 0.5, 0.6834, 0.5, 0.6, 0.8333, 0.6, 0.8333, 0.6834, 0.7474, 0.6834, 0.7474, 0.6, 0.8333, 0.4, 0.8333, 0.54, 0.7474, 0.54, 0.7474, 0.4, 0.8333, 0.6834, 0.8333, 0.8, 0.7474, 0.8, 0.7474, 0.6834, 0.8333, 0.2977, 0.8333, 0.4, 0.7474, 0.4, 0.7474, 0.2977, 0.8333, 0.54, 0.8333, 0.6, 0.7474, 0.6, 0.7474, 0.54, 1.0, 0.6, 1.0, 0.6834, 0.9162, 0.6834, 0.9162, 0.6, 1.0, 0.4, 1.0, 0.54, 0.9162, 0.54, 0.9162, 0.4, 1.0, 0.6834, 1.0, 0.8, 0.9162, 0.8, 0.9162, 0.6834, 1.0, 0.2977, 1.0, 0.4, 0.9162, 0.4, 0.9162, 0.2977, 1.0, 0.54, 1.0, 0.6, 0.9162, 0.6, 0.9162, 0.54, 1.0, 0.2, 1.0, 0.2977, 0.9162, 0.2977, 0.9162, 0.2, 0.8333, 0.2, 0.8333, 0.2977, 0.7474, 0.2977, 0.7474, 0.2, 0.7474, 0.2, 0.7474, 0.2977, 0.6667, 0.2977, 0.6667, 0.2, 0.9162, 0.2, 0.9162, 0.2977, 0.8333, 0.2977, 0.8333, 0.2, 0.1667, 0.2, 0.1667, 0.2977, 0.0, 0.2977, 0.0, 0.2, 0.3333, 0.2, 0.3333, 0.2977, 0.1667, 0.2977, 0.1667, 0.2, 0.5, 0.2, 0.5, 0.2977, 0.3333, 0.2977, 0.3333, 0.2, 0.6667, 0.2, 0.6667, 0.2977, 0.5, 0.2977, 0.5, 0.2, 0.6667, 0.54, 0.6667, 0.6, 0.5, 0.6, 0.5, 0.54, 0.6667, 0.8, 0.5833, 1.0, 0.5, 0.8, 0.6667, 0.2977, 0.6667, 0.4, 0.5, 0.4, 0.5, 0.2977, 0.6667, 0.6834, 0.6667, 0.8, 0.5, 0.8, 0.5, 0.6834, 0.5833, 0.0, 0.6667, 0.2, 0.5, 0.2, 0.4167, 0.0, 0.5, 0.2, 0.3333, 0.2, 0.5, 0.54, 0.5, 0.6, 0.3333, 0.6, 0.3333, 0.54, 0.5, 0.8, 0.4167, 1.0, 0.3333, 0.8, 0.5, 0.2977, 0.5, 0.4, 0.3333, 0.4, 0.3333, 0.2977, 0.5, 0.6834, 0.5, 0.8, 0.3333, 0.8, 0.3333, 0.6834, 0.25, 0.0, 0.3333, 0.2, 0.1667, 0.2, 0.3333, 0.54, 0.3333, 0.6, 0.1667, 0.6, 0.1667, 0.54, 0.3333, 0.8, 0.25, 1.0, 0.1667, 0.8, 0.3333, 0.2977, 0.3333, 0.4, 0.1667, 0.4, 0.1667, 0.2977, 0.3333, 0.6834, 0.3333, 0.8, 0.1667, 0.8, 0.1667, 0.6834, 0.08333, 0.0, 0.1667, 0.2, 0.0, 0.2, 0.1667, 0.54, 0.1667, 0.6, 0.0, 0.6, 0.0, 0.54, 0.1667, 0.8, 0.08333, 1.0, 0.0, 0.8, 0.1667, 0.2977, 0.1667, 0.4, 0.0, 0.4, 0.0, 0.2977, 0.1667, 0.6834, 0.1667, 0.8, 0.0, 0.8, 0.0, 0.6834, 0.9167, 0.0, 1.0, 0.2, 0.9162, 0.2, 0.8333, 0.2, 0.9162, 0.54, 0.9162, 0.6, 0.8333, 0.6, 0.8333, 0.54, 1.0, 0.8, 0.9167, 1.0, 0.8333, 0.8, 0.9162, 0.8, 0.9162, 0.2977, 0.9162, 0.4, 0.8333, 0.4, 0.8333, 0.2977, 0.9162, 0.6834, 0.9162, 0.8, 0.8333, 0.8, 0.8333, 0.6834, 0.75, 0.0, 0.8333, 0.2, 0.7474, 0.2, 0.6667, 0.2, 0.7474, 0.54, 0.7474, 0.6, 0.6667, 0.6, 0.6667, 0.54, 0.8333, 0.8, 0.75, 1.0, 0.6667, 0.8, 0.7474, 0.8, 0.7474, 0.2977, 0.7474, 0.4, 0.6667, 0.4, 0.6667, 0.2977, 0.7474, 0.6834, 0.7474, 0.8, 0.6667, 0.8, 0.6667, 0.6834, 0.7474, 0.4, 0.7474, 0.54, 0.6667, 0.54, 0.6667, 0.4, 0.9162, 0.4, 0.9162, 0.54, 0.8333, 0.54, 0.8333, 0.4, 0.1667, 0.4, 0.1667, 0.54, 0.0, 0.54, 0.0, 0.4, 0.3333, 0.4, 0.3333, 0.54, 0.1667, 0.54, 0.1667, 0.4, 0.5, 0.4, 0.5, 0.54, 0.3333, 0.54, 0.3333, 0.4, 0.6667, 0.4, 0.6667, 0.54, 0.5, 0.54, 0.5, 0.4, 0.7474, 0.6, 0.7474, 0.6834, 0.6667, 0.6834, 0.6667, 0.6, 0.9162, 0.6, 0.9162, 0.6834, 0.8333, 0.6834, 0.8333, 0.6, 0.1667, 0.6, 0.1667, 0.6834, 0.0, 0.6834, 0.0, 0.6, 0.3333, 0.6, 0.3333, 0.6834, 0.1667, 0.6834, 0.1667, 0.6, 0.5, 0.6, 0.5, 0.6834, 0.3333, 0.6834, 0.3333, 0.6, 0.6667, 0.6, 0.6667, 0.6834, 0.5, 0.6834, 0.5, 0.6, 0.8333, 0.6, 0.8333, 0.6834, 0.7474, 0.6834, 0.7474, 0.6, 0.8333, 0.4, 0.8333, 0.54, 0.7474, 0.54, 0.7474, 0.4, 0.8333, 0.6834, 0.8333, 0.8, 0.7474, 0.8, 0.7474, 0.6834, 0.8333, 0.2977, 0.8333, 0.4, 0.7474, 0.4, 0.7474, 0.2977, 0.8333, 0.54, 0.8333, 0.6, 0.7474, 0.6, 0.7474, 0.54, 1.0, 0.6, 1.0, 0.6834, 0.9162, 0.6834, 0.9162, 0.6, 1.0, 0.4, 1.0, 0.54, 0.9162, 0.54, 0.9162, 0.4, 1.0, 0.6834, 1.0, 0.8, 0.9162, 0.8, 0.9162, 0.6834, 1.0, 0.2977, 1.0, 0.4, 0.9162, 0.4, 0.9162, 0.2977, 1.0, 0.54, 1.0, 0.6, 0.9162, 0.6, 0.9162, 0.54, 1.0, 0.2, 1.0, 0.2977, 0.9162, 0.2977, 0.9162, 0.2, 0.8333, 0.2, 0.8333, 0.2977, 0.7474, 0.2977, 0.7474, 0.2, 0.7474, 0.2, 0.7474, 0.2977, 0.6667, 0.2977, 0.6667, 0.2, 0.9162, 0.2, 0.9162, 0.2977, 0.8333, 0.2977, 0.8333, 0.2, 0.1667, 0.2, 0.1667, 0.2977, 0.0, 0.2977, 0.0, 0.2, 0.3333, 0.2, 0.3333, 0.2977, 0.1667, 0.2977, 0.1667, 0.2, 0.5, 0.2, 0.5, 0.2977, 0.3333, 0.2977, 0.3333, 0.2, 0.6667, 0.2, 0.6667, 0.2977, 0.5, 0.2977, 0.5, 0.2, 0.6667, 0.54, 0.6667, 0.6, 0.5, 0.6, 0.5, 0.54, 0.6667, 0.8, 0.5833, 1.0, 0.5, 0.8, 0.6667, 0.2977, 0.6667, 0.4, 0.5, 0.4, 0.5, 0.2977, 0.6667, 0.6834, 0.6667, 0.8, 0.5, 0.8, 0.5, 0.6834, 0.5833, 0.0, 0.6667, 0.2, 0.5, 0.2, 0.4167, 0.0, 0.5, 0.2, 0.3333, 0.2, 0.5, 0.54, 0.5, 0.6, 0.3333, 0.6, 0.3333, 0.54, 0.5, 0.8, 0.4167, 1.0, 0.3333, 0.8, 0.5, 0.2977, 0.5, 0.4, 0.3333, 0.4, 0.3333, 0.2977, 0.5, 0.6834, 0.5, 0.8, 0.3333, 0.8, 0.3333, 0.6834, 0.25, 0.0, 0.3333, 0.2, 0.1667, 0.2, 0.3333, 0.54, 0.3333, 0.6, 0.1667, 0.6, 0.1667, 0.54, 0.3333, 0.8, 0.25, 1.0, 0.1667, 0.8, 0.3333, 0.2977, 0.3333, 0.4, 0.1667, 0.4, 0.1667, 0.2977, 0.3333, 0.6834, 0.3333, 0.8, 0.1667, 0.8, 0.1667, 0.6834, 0.08333, 0.0, 0.1667, 0.2, 0.0, 0.2, 0.1667, 0.54, 0.1667, 0.6, 0.0, 0.6, 0.0, 0.54, 0.1667, 0.8, 0.08333, 1.0, 0.0, 0.8, 0.1667, 0.2977, 0.1667, 0.4, 0.0, 0.4, 0.0, 0.2977, 0.1667, 0.6834, 0.1667, 0.8, 0.0, 0.8, 0.0, 0.6834, 0.9167, 0.0, 1.0, 0.2, 0.9162, 0.2, 0.8333, 0.2, 0.9162, 0.54, 0.9162, 0.6, 0.8333, 0.6, 0.8333, 0.54, 1.0, 0.8, 0.9167, 1.0, 0.8333, 0.8, 0.9162, 0.8, 0.9162, 0.2977, 0.9162, 0.4, 0.8333, 0.4, 0.8333, 0.2977, 0.9162, 0.6834, 0.9162, 0.8, 0.8333, 0.8, 0.8333, 0.6834, 0.75, 0.0, 0.8333, 0.2, 0.7474, 0.2, 0.6667, 0.2, 0.7474, 0.54, 0.7474, 0.6, 0.6667, 0.6, 0.6667, 0.54, 0.8333, 0.8, 0.75, 1.0, 0.6667, 0.8, 0.7474, 0.8, 0.7474, 0.2977, 0.7474, 0.4, 0.6667, 0.4, 0.6667, 0.2977, 0.7474, 0.6834, 0.7474, 0.8, 0.6667, 0.8, 0.6667, 0.6834, 0.7474, 0.4, 0.7474, 0.54, 0.6667, 0.54, 0.6667, 0.4, 0.9162, 0.4, 0.9162, 0.54, 0.8333, 0.54, 0.8333, 0.4, 0.1667, 0.4, 0.1667, 0.54, 0.0, 0.54, 0.0, 0.4, 0.3333, 0.4, 0.3333, 0.54, 0.1667, 0.54, 0.1667, 0.4, 0.5, 0.4, 0.5, 0.54, 0.3333, 0.54, 0.3333, 0.4, 0.6667, 0.4, 0.6667, 0.54, 0.5, 0.54, 0.5, 0.4, 0.7474, 0.6, 0.7474, 0.6834, 0.6667, 0.6834, 0.6667, 0.6, 0.9162, 0.6, 0.9162, 0.6834, 0.8333, 0.6834, 0.8333, 0.6, 0.1667, 0.6, 0.1667, 0.6834, 0.0, 0.6834, 0.0, 0.6, 0.3333, 0.6, 0.3333, 0.6834, 0.1667, 0.6834, 0.1667, 0.6, 0.5, 0.6, 0.5, 0.6834, 0.3333, 0.6834, 0.3333, 0.6, 0.6667, 0.6, 0.6667, 0.6834, 0.5, 0.6834, 0.5, 0.6, 0.8333, 0.6, 0.8333, 0.6834, 0.7474, 0.6834, 0.7474, 0.6, 0.8333, 0.4, 0.8333, 0.54, 0.7474, 0.54, 0.7474, 0.4, 0.8333, 0.6834, 0.8333, 0.8, 0.7474, 0.8, 0.7474, 0.6834, 0.8333, 0.2977, 0.8333, 0.4, 0.7474, 0.4, 0.7474, 0.2977, 0.8333, 0.54, 0.8333, 0.6, 0.7474, 0.6, 0.7474, 0.54, 1.0, 0.6, 1.0, 0.6834, 0.9162, 0.6834, 0.9162, 0.6, 1.0, 0.4, 1.0, 0.54, 0.9162, 0.54, 0.9162, 0.4, 1.0, 0.6834, 1.0, 0.8, 0.9162, 0.8, 0.9162, 0.6834, 1.0, 0.2977, 1.0, 0.4, 0.9162, 0.4, 0.9162, 0.2977, 1.0, 0.54, 1.0, 0.6, 0.9162, 0.6, 0.9162, 0.54, 1.0, 0.2, 1.0, 0.2977, 0.9162, 0.2977, 0.9162, 0.2, 0.8333, 0.2, 0.8333, 0.2977, 0.7474, 0.2977, 0.7474, 0.2, 0.7474, 0.2, 0.7474, 0.2977, 0.6667, 0.2977, 0.6667, 0.2, 0.9162, 0.2, 0.9162, 0.2977, 0.8333, 0.2977, 0.8333, 0.2, 0.1667, 0.2, 0.1667, 0.2977, 0.0, 0.2977, 0.0, 0.2, 0.3333, 0.2, 0.3333, 0.2977, 0.1667, 0.2977, 0.1667, 0.2, 0.5, 0.2, 0.5, 0.2977, 0.3333, 0.2977, 0.3333, 0.2, 0.6667, 0.2, 0.6667, 0.2977, 0.5, 0.2977, 0.5, 0.2])
me_sphere_001.materials.append(mat_potato_bad)
me_sphere_001.materials.append(mat_potato_bad_eye)
me_sphere_001.use_remesh_fix_poles = True
me_sphere_001.use_remesh_preserve_attributes = False
me_sphere_001.use_mirror_vertex_groups = False
me_sphere_001.update()

# ---- objects
ob_potato_001 = bpy.data.objects.new('Potato.001', me_sphere_001)

# ---- transforms, parenting, visibility, modifiers, constraints
ob_potato_001.location = (3.26e-09, -1.863e-09, 2.98e-08)
ob_potato_001.rotation_euler = (1.459, 0.331, -0.08933)
ob_potato_001.scale = (0.3541, 0.3541, 0.4769)
ob_potato_001.lineart.crease_threshold = 0.0

# ---- collection membership
col_collection_002.objects.link(ob_potato_001)

# ---- scene / render settings (as saved in the file)
scene.frame_start = 1; scene.frame_end = 250; scene.frame_set(1)
scene.render.engine = 'BLENDER_EEVEE_NEXT'
scene.cycles.use_denoising = False
scene.cycles.samples = 128
scene.cycles.sampling_pattern = 'TABULATED_SOBOL'
scene.cycles.use_adaptive_sampling = False
scene.cycles.use_light_tree = False
scene.view_settings.view_transform = 'Filmic'
bpy.context.view_layer.update()

# ---- added for rendering (the .blend has no active camera and no usable light): camera, sun
cam_auto = bpy.data.cameras.new('AutoCamera')
cam_auto.lens = 50.0
cam_auto.sensor_width = 36.0
cam_auto.clip_end = 1000.0
ob_auto_camera = bpy.data.objects.new('AutoCamera', cam_auto)
scene.collection.objects.link(ob_auto_camera)
ob_auto_camera.location = (3.59715, -4.02414, 3.02721)
ob_auto_camera.rotation_euler = (1.09748, -7.21219e-08, 0.694738)
scene.camera = ob_auto_camera
light_auto_sun = bpy.data.lights.new('AutoSun', 'SUN')
light_auto_sun.energy = 3.0
light_auto_sun.angle = 0.0523599
ob_auto_sun = bpy.data.objects.new('AutoSun', light_auto_sun)
scene.collection.objects.link(ob_auto_sun)
ob_auto_sun.rotation_euler = (0.872665, 0.174533, 0.523599)
bpy.context.view_layer.update()
